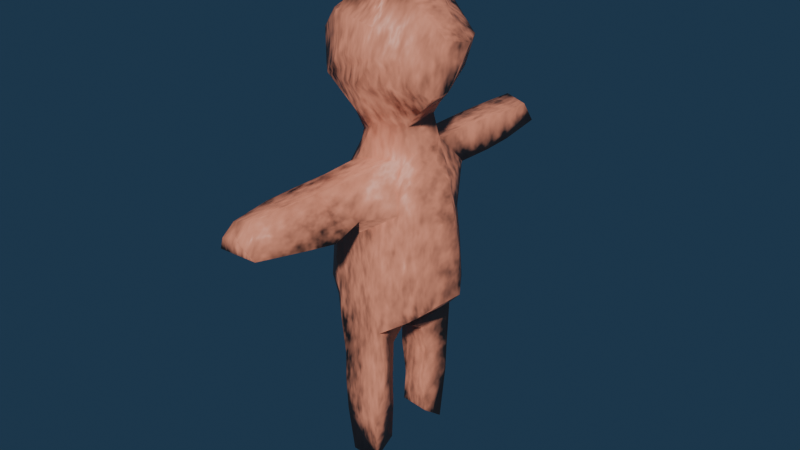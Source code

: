 # Source: player.blend  (saved by Blender 4.4.30; exported with 4.5.12 LTS)
import bpy
from mathutils import Matrix  # noqa: F401  (used for matrix-valued properties, if any)

bpy.ops.wm.read_factory_settings(use_empty=True)
scene = bpy.context.scene
scene.name = 'Scene'

# ---- collections
col_collection = bpy.data.collections.new('Collection'); scene.collection.children.link(col_collection)

# ---- materials (node trees are filled in below, after node groups)
mat_material_001 = bpy.data.materials.new('Material.001')

# ---- material node trees
mat_material_001.use_nodes = True; mat_material_001.node_tree.nodes.clear()
_N = mat_material_001.node_tree.nodes; _L = mat_material_001.node_tree.links
n0 = _N.new('ShaderNodeBsdfPrincipled'); n0.name = 'Principled BSDF'; n0.location = (10, 300)
n0.inputs[0].default_value = (0.8004, 0.2925, 0.1795, 1.0)
n1 = _N.new('ShaderNodeOutputMaterial'); n1.name = 'Material Output'; n1.location = (300, 300)
n2 = _N.new('ShaderNodeTexNoise'); n2.name = 'Noise Texture'; n2.location = (-607, 161)
n2.inputs[2].default_value = 24.2
n3 = _N.new('ShaderNodeNormalMap'); n3.name = 'Normal Map'; n3.location = (-350, 167)
n3.inputs[0].default_value = 0.4
_L.new(n0.outputs[0], n1.inputs[0])
_L.new(n2.outputs[1], n3.inputs[1])
_L.new(n3.outputs[0], n0.inputs[5])
n1.is_active_output = True

# ---- world
world_world = bpy.data.worlds.new('World'); scene.world = world_world
world_world.use_nodes = True; world_world.node_tree.nodes.clear()
_N = world_world.node_tree.nodes; _L = world_world.node_tree.links
n0 = _N.new('ShaderNodeOutputWorld'); n0.name = 'World Output'; n0.location = (300, 300)
n1 = _N.new('ShaderNodeBackground'); n1.name = 'Background'; n1.location = (10, 300)
n1.inputs[0].default_value = (0.01732, 0.04249, 0.07835, 1.0)
_L.new(n1.outputs[0], n0.inputs[0])
n0.is_active_output = True
world_world.color = (0.05088, 0.05088, 0.05088)
world_world.sun_shadow_jitter_overblur = 0.0

# ---- meshes
me_mesh = bpy.data.meshes.new('Mesh')
me_mesh.from_pydata([(-0.2613, -0.8481, -3.632), (-0.2505, -0.5027, -3.382), (-0.2528, -0.9982, -2.68), (-0.272, -1.014, -2.108), (-0.237, -0.4869, -2.677), (-0.2218, -0.4692, -2.107), (-0.6238, -0.7678, -0.678), (-0.7028, -0.1737, -0.8726), (-0.2584, -1.016, -1.552), (-0.348, -1.007, -0.9504), (-0.267, -0.4605, -1.548), (-0.4117, -0.4023, -1.118), (-0.8428, -0.662, -0.4334), (-0.8377, -0.6125, 0.1815), (-1.003, -0.3115, -0.448), (-0.9874, -0.3607, 0.1974), (-0.316, -1.032, -0.3896), (-0.3875, -1.037, 0.1961), (-0.2318, -3.468, 1.587), (-0.1435, -3.394, 1.673), (-0.289, -3.464, 1.397), (-0.279, -2.588, 1.211), (-0.1932, -3.282, 1.777), (-0.2719, -2.566, 1.806), (-0.4, -2.011, 1.207), (-0.02468, -1.14, 1.024), (-0.5072, -0.9263, 1.169), (-0.2777, -1.989, 1.805), (-0.2236, -1.414, 1.831), (-0.6494, -0.6388, 0.7613), (-0.6557, -0.6736, 1.134), (-0.9663, -0.2992, 0.8663), (-0.7372, -0.567, 1.062), (-0.2786, -1.056, 1.151), (-0.472, -0.963, 1.271), (-0.5538, -0.4944, 1.562), (-0.6716, 0.03787, 1.781), (-0.6788, -0.2148, 2.67), (-0.1998, -0.6819, 1.876), (-0.09343, -0.5581, 2.347), (-0.5653, -0.1434, 1.984), (-0.3037, -0.4351, 2.251), (-0.6995, -0.8079, 3.3), (-0.9539, -0.545, 3.758), (-1.024, -0.159, 3.092), (-0.9539, -0.545, 3.758), (-0.5847, -0.9124, 3.211), (-0.2324, -1.048, 3.627), (-0.5551, -0.523, 2.796), (-0.7159, -0.5882, 4.098), (-0.9723, -0.009189, 4.094), (-0.367, -0.8964, 4.187), (-0.4868, -0.2966, 4.583), (-0.593, -0.3446, 4.541), (-0.2201, 0.4468, -3.262), (-0.3767, 0.9885, -3.689), (-0.1956, 0.4622, -2.681), (-0.3194, 0.5071, -2.101), (-0.5145, 1.043, -2.691), (-0.393, 0.946, -2.11), (-0.7881, 0.2259, -0.9221), (-0.6171, 0.5862, -0.8681), (-0.2874, 0.4649, -1.544), (-0.3869, 0.4609, -1.152), (-0.214, 1.026, -1.531), (-0.2115, 1.023, -1.091), (-1.077, 0.09071, -0.6157), (-1.032, 0.1722, 0.1884), (-0.6248, 0.8815, -0.3658), (-0.6279, 0.8715, 0.1826), (-0.4238, 1.029, -0.43), (-0.4558, 1.034, 0.2068), (-1.036, 0.06143, 0.8855), (-0.822, 0.1938, 1.446), (-0.6506, 0.7077, 0.7602), (-0.6456, 0.6687, 1.209), (-0.5582, 0.5477, 1.583), (-0.2735, 1.157, 1.09), (-0.4016, 1.056, 1.404), (-0.6852, 0.04192, 1.751), (-0.6455, 0.3031, 2.659), (-0.3488, 0.5927, 2.143), (-0.4817, 0.4144, 2.47), (-0.2347, 1.122, 1.803), (-0.1718, 0.6691, 2.685), (-0.08982, 1.179, 1.011), (-0.3146, 1.385, 1.222), (-0.3089, 2.04, 1.199), (-0.2554, 1.457, 1.789), (-0.2511, 2.029, 1.789), (-1.063, 0.3346, 3.125), (-1.059, 0.3739, 3.638), (-0.6895, 0.7066, 3.051), (-0.6766, 0.8718, 3.457), (-0.5201, 0.6036, 2.795), (-0.3801, 0.9748, 3.132), (-0.5461, 0.996, 3.58), (-0.9245, 0.1974, 4.237), (-0.555, 0.6426, 4.279), (-0.3906, 0.3839, 4.506), (-0.3304, 0.3235, 4.6), (-0.4111, 0.9093, 4.148), (-0.2928, 2.614, 1.26), (-0.2469, 3.605, 1.392), (-0.2402, 2.603, 1.779), (-0.2271, 3.34, 1.752), (0.246, -0.8682, -3.616), (0.2843, -0.4917, -3.32), (0.3726, -0.9912, -2.69), (0.483, -1.008, -2.109), (0.2998, -0.4749, -2.683), (0.2676, -0.4473, -2.106), (0.4963, -0.9947, -1.525), (0.4212, -0.9541, -0.947), (0.149, -0.283, -1.551), (0.1443, -0.03024, -1.334), (0.6801, -0.5842, -0.8315), (0.792, -0.517, -0.742), (0.4005, -1.002, -0.4152), (0.333, -1.018, 0.1864), (0.7103, -0.6722, -0.5788), (0.7041, -0.6864, 0.1874), (0.9994, -0.405, -0.555), (0.9757, -0.3943, 0.1912), (0.03596, -3.446, 1.593), (0.03437, -3.422, 1.623), (0.3823, -3.452, 1.406), (0.4841, -2.599, 1.255), (0.1397, -3.229, 1.857), (0.1606, -2.56, 1.851), (0.544, -2.033, 1.163), (0.09267, -1.189, 0.9834), (0.4207, -1.386, 1.23), (0.1843, -1.988, 1.834), (0.203, -1.416, 1.83), (0.1307, -1.065, 0.8247), (0.6545, -0.7759, 1.152), (0.5649, -0.5432, 1.611), (0.6038, -0.7892, 0.76), (0.6577, -0.7236, 1.222), (1.016, -0.2012, 0.815), (0.7626, -0.4458, 1.358), (0.3272, -0.3959, 1.855), (-0.02047, -0.5616, 2.433), (0.5326, -0.1966, 1.945), (0.4293, -0.259, 2.392), (0.6354, -0.1665, 1.734), (0.651, -0.349, 2.643), (0.1412, -1.098, 3.227), (0.4328, -1.066, 3.672), (0.533, -0.5335, 2.792), (0.7911, -0.7222, 3.232), (0.7586, -0.7517, 3.64), (1.027, -0.4445, 3.024), (1.07, -0.1829, 3.846), (0.3629, -0.9358, 4.069), (0.4053, -0.4455, 4.595), (0.4515, -0.483, 4.568), (0.612, -0.6839, 4.07), (0.8151, -0.3431, 4.203), (0.2138, 0.5044, -3.375), (0.2534, 0.8974, -3.688), (0.2275, 0.4322, -2.683), (0.2324, 0.5344, -2.113), (0.3019, 0.9722, -2.683), (0.3235, 0.9668, -2.111), (0.2232, 0.3754, -1.563), (0.2593, 0.06143, -1.357), (0.3504, 0.9655, -1.539), (0.3793, 0.9585, -0.9119), (0.7772, 0.3551, -0.8566), (0.6451, 0.7829, -0.6872), (0.3355, 0.9723, -0.383), (0.2703, 0.9888, 0.1845), (1.04, 0.3351, -0.5692), (0.9897, 0.3538, 0.1973), (0.7907, 0.7125, -0.4574), (0.7282, 0.7257, 0.1919), (0.5535, 0.556, 1.585), (0.3761, 0.9837, 0.9739), (0.3051, 1.295, 1.278), (1.012, 0.1952, 0.8144), (0.7809, 0.3179, 1.414), (0.6033, 0.7932, 0.7367), (0.6403, 0.671, 1.21), (0.4594, 0.4643, 2.033), (0.3961, 0.4016, 2.421), (0.2598, 0.7836, 1.831), (0.1668, 0.6738, 2.681), (0.6621, 0.1451, 1.742), (0.6536, 0.1743, 2.685), (0.04523, 1.183, 1.029), (0.2885, 1.352, 1.259), (0.3045, 2.029, 1.247), (0.2425, 1.451, 1.823), (0.2588, 2.024, 1.803), (0.5233, 0.5905, 2.788), (0.4316, 0.9809, 3.118), (0.412, 1.003, 3.882), (1.0, -0.03696, 3.014), (1.039, 0.4205, 3.675), (0.7093, 0.7561, 3.161), (0.8735, 0.7665, 3.69), (0.3836, 0.4889, 4.578), (0.3935, 0.4637, 4.621), (0.2911, 0.9755, 4.092), (0.7798, 0.208, 4.15), (0.6335, 0.6811, 3.99), (0.2902, 2.609, 1.256), (0.2514, 3.438, 1.335), (0.2906, 2.6, 1.772), (0.2913, 3.099, 1.755)], [], [(2, 3, 5, 4), (0, 2, 4, 1), (8, 9, 11, 10), (6, 7, 11, 9), (12, 13, 15, 14), (12, 16, 17, 13), (6, 12, 14, 7), (6, 9, 16, 12), (3, 8, 10, 5), (20, 22, 23, 21), (18, 19, 22, 20), (29, 30, 32, 31), (29, 33, 34, 30), (34, 35, 32, 30), (38, 39, 41, 40), (25, 26, 34, 33), (24, 27, 28, 26), (34, 38, 40, 35), (32, 35, 40, 36), (26, 28, 38, 34), (42, 43, 45, 44), (42, 46, 47, 43), (42, 44, 48, 46), (51, 52, 50, 49), (43, 49, 50, 45), (43, 47, 51, 49), (21, 23, 27, 24), (39, 46, 48, 41), (37, 41, 48, 44), (56, 57, 59, 58), (54, 56, 58, 55), (62, 63, 65, 64), (60, 61, 65, 63), (66, 67, 69, 68), (69, 71, 70, 68), (60, 66, 68, 61), (68, 70, 65, 61), (57, 62, 64, 59), (72, 73, 75, 74), (75, 78, 77, 74), (76, 78, 75, 73), (77, 78, 86, 85), (76, 81, 83, 78), (79, 81, 76, 73), (86, 88, 89, 87), (78, 83, 88, 86), (90, 91, 93, 92), (93, 96, 95, 92), (90, 92, 95, 94), (99, 101, 98, 97), (91, 97, 98, 93), (98, 101, 96, 93), (102, 104, 105, 103), (87, 89, 104, 102), (82, 94, 95, 84), (90, 94, 82, 80), (110, 111, 109, 108), (107, 110, 108, 106), (114, 115, 113, 112), (113, 115, 117, 116), (122, 123, 121, 120), (118, 120, 121, 119), (117, 122, 120, 116), (113, 116, 120, 118), (111, 114, 112, 109), (127, 129, 128, 126), (126, 128, 125, 124), (140, 141, 139, 138), (135, 138, 139, 136), (139, 141, 137, 136), (144, 145, 143, 142), (135, 136, 132, 131), (132, 134, 133, 130), (137, 144, 142, 136), (137, 141, 146, 144), (136, 142, 134, 132), (153, 154, 152, 151), (148, 151, 152, 149), (148, 150, 153, 151), (158, 159, 156, 155), (154, 159, 158, 152), (149, 152, 158, 155), (130, 133, 129, 127), (145, 150, 148, 143), (145, 147, 153, 150), (164, 165, 163, 162), (161, 164, 162, 160), (168, 169, 167, 166), (167, 169, 171, 170), (176, 177, 175, 174), (173, 177, 176, 172), (171, 176, 174, 170), (172, 176, 171, 169), (165, 168, 166, 163), (183, 184, 182, 181), (180, 184, 183, 179), (182, 184, 180, 178), (191, 192, 180, 179), (180, 187, 185, 178), (185, 189, 182, 178), (193, 195, 194, 192), (192, 194, 187, 180), (201, 202, 200, 199), (198, 202, 201, 197), (196, 197, 201, 199), (206, 207, 205, 203), (202, 207, 206, 200), (205, 207, 202, 198), (209, 211, 210, 208), (208, 210, 195, 193), (188, 197, 196, 186), (196, 199, 190, 186), (0, 1, 107, 106), (2, 108, 109, 3), (5, 111, 110, 4), (0, 106, 108, 2), (4, 110, 107, 1), (8, 112, 113, 9), (11, 115, 114, 10), (16, 118, 119, 17), (9, 113, 118, 16), (3, 109, 112, 8), (10, 114, 111, 5), (20, 21, 127, 126), (128, 129, 23, 22), (18, 124, 125, 19), (18, 20, 126, 124), (125, 128, 22, 19), (25, 131, 132, 26), (24, 26, 132, 130), (133, 134, 28, 27), (38, 142, 143, 39), (25, 33, 135, 131), (134, 142, 38, 28), (46, 148, 149, 47), (52, 156, 157, 53), (155, 156, 52, 51), (47, 149, 155, 51), (39, 143, 148, 46), (21, 24, 130, 127), (129, 133, 27, 23), (54, 55, 161, 160), (56, 162, 163, 57), (59, 165, 164, 58), (54, 160, 162, 56), (58, 164, 161, 55), (62, 166, 167, 63), (65, 169, 168, 64), (71, 173, 172, 70), (70, 172, 169, 65), (57, 163, 166, 62), (64, 168, 165, 59), (82, 186, 185, 81), (185, 187, 83, 81), (82, 84, 188, 186), (86, 192, 191, 85), (86, 87, 193, 192), (194, 195, 89, 88), (77, 85, 191, 179), (187, 194, 88, 83), (96, 198, 197, 95), (100, 204, 203, 99), (203, 205, 101, 99), (101, 205, 198, 96), (102, 103, 209, 208), (210, 211, 105, 104), (105, 211, 209, 103), (95, 197, 188, 84), (87, 102, 208, 193), (195, 210, 104, 89), (7, 60, 63, 11), (14, 15, 67, 66), (7, 14, 66, 60), (115, 167, 170, 117), (174, 175, 123, 122), (170, 174, 122, 117), (31, 32, 73, 72), (40, 41, 82, 81), (40, 81, 79, 36), (37, 80, 82, 41), (32, 36, 79, 73), (44, 45, 91, 90), (52, 53, 100, 99), (52, 99, 97, 50), (45, 50, 97, 91), (37, 44, 90, 80), (181, 182, 141, 140), (185, 186, 145, 144), (146, 189, 185, 144), (145, 186, 190, 147), (182, 189, 146, 141), (199, 200, 154, 153), (203, 204, 157, 156), (159, 206, 203, 156), (200, 206, 159, 154), (190, 199, 153, 147), (13, 29, 31, 15), (13, 17, 33, 29), (67, 72, 74, 69), (74, 77, 71, 69), (123, 140, 138, 121), (119, 121, 138, 135), (177, 183, 181, 175), (179, 183, 177, 173), (15, 31, 72, 67), (175, 181, 140, 123), (17, 119, 135, 33), (77, 179, 173, 71), (11, 63, 167, 115), (157, 204, 100, 53)])
me_mesh.polygons.foreach_set('use_smooth', [True] * 210)
_uv = me_mesh.uv_layers.new(name='UVMap')
_uv.uv.foreach_set('vector', [0.4538, 0.5401, 0.4075, 0.5176, 0.4301, 0.4734, 0.4751, 0.4988, 0.5365, 0.5679, 0.4538, 0.5401, 0.4751, 0.4988, 0.5309, 0.5296, 0.3628, 0.4944, 0.3157, 0.4691, 0.3552, 0.4281, 0.3861, 0.4497, 0.306, 0.4405, 0.3473, 0.4015, 0.3552, 0.4281, 0.3157, 0.4691, 0.2925, 0.4234, 0.2454, 0.3936, 0.2559, 0.3738, 0.3097, 0.397, 0.8161, 0.5778, 0.7597, 0.5713, 0.7668, 0.5182, 0.8183, 0.5225, 0.306, 0.4405, 0.2925, 0.4234, 0.3097, 0.397, 0.3473, 0.4015, 0.7936, 0.5993, 0.7622, 0.6223, 0.7597, 0.5713, 0.8161, 0.5778, 0.4075, 0.5176, 0.3628, 0.4944, 0.3861, 0.4497, 0.4301, 0.4734, 0.02336, 0.5679, -1.948e-08, 0.5367, 0.02853, 0.4786, 0.0753, 0.5053, 0.007557, 0.5599, 0.003186, 0.5497, -1.948e-08, 0.5367, 0.02336, 0.5679, 0.8025, 0.47, 0.8027, 0.436, 0.8128, 0.4433, 0.8403, 0.4629, 0.8025, 0.47, 0.7587, 0.4318, 0.7783, 0.4215, 0.8027, 0.436, 0.1407, 0.3736, 0.1378, 0.3244, 0.1761, 0.3524, 0.1652, 0.3574, 0.3331, 0.7733, 0.3437, 0.7329, 0.3605, 0.7494, 0.3801, 0.7849, 0.3154, 0.9205, 0.3154, 0.8709, 0.3255, 0.8725, 0.3202, 0.8941, 0.1009, 0.4599, 0.05306, 0.4323, 0.07489, 0.3846, 0.1506, 0.3752, 0.1407, 0.3736, 0.1022, 0.3238, 0.119, 0.2786, 0.1378, 0.3244, 0.1761, 0.3524, 0.1378, 0.3244, 0.119, 0.2786, 0.1436, 0.2733, 0.1506, 0.3752, 0.07489, 0.3846, 0.1022, 0.3238, 0.1407, 0.3736, 0.03691, 0.601, 0.08097, 0.6107, 0.08097, 0.6107, 0.03418, 0.6631, 0.418, 0.6661, 0.4031, 0.6683, 0.3854, 0.6205, 0.4607, 0.64, 0.418, 0.6661, 0.4539, 0.705, 0.3968, 0.7094, 0.4031, 0.6683, 0.1138, 0.5679, 0.1635, 0.6084, 0.1248, 0.6473, 0.1113, 0.5972, 0.08097, 0.6107, 0.1113, 0.5972, 0.1248, 0.6473, 0.08097, 0.6107, 0.4607, 0.64, 0.3854, 0.6205, 0.419, 0.5802, 0.452, 0.6036, 0.0753, 0.5053, 0.02853, 0.4786, 0.05306, 0.4323, 0.1009, 0.4599, 0.3437, 0.7329, 0.4031, 0.6683, 0.3968, 0.7094, 0.3605, 0.7494, 0.4105, 0.7293, 0.3605, 0.7494, 0.3968, 0.7094, 0.4539, 0.705, 0.9282, 0.5648, 0.9317, 0.5136, 0.9713, 0.5151, 0.98, 0.5688, 0.9269, 0.6174, 0.9282, 0.5648, 0.98, 0.5688, 0.9758, 0.6575, 0.9278, 0.463, 0.9269, 0.4285, 0.9785, 0.4213, 0.9789, 0.461, 0.3225, 0.6185, 0.3331, 0.6529, 0.3331, 0.7077, 0.3104, 0.6595, 0.3407, 0.3722, 0.2795, 0.3317, 0.3066, 0.2729, 0.3509, 0.295, 0.3066, 0.2729, 0.3102, 0.2576, 0.3608, 0.2844, 0.3509, 0.295, 0.3689, 0.3721, 0.3407, 0.3722, 0.3509, 0.295, 0.3785, 0.3397, 0.3509, 0.295, 0.3608, 0.2844, 0.4119, 0.311, 0.3785, 0.3397, 0.9317, 0.5136, 0.9278, 0.463, 0.9789, 0.461, 0.9713, 0.5151, 0.219, 0.3115, 0.1782, 0.2758, 0.216, 0.2464, 0.2536, 0.262, 0.216, 0.2464, 0.215, 0.2054, 0.2434, 0.2094, 0.2536, 0.262, 0.1803, 0.2398, 0.215, 0.2054, 0.216, 0.2464, 0.1782, 0.2758, 0.2434, 0.2094, 0.215, 0.2054, 0.2428, 0.186, 0.2494, 0.2097, 0.1803, 0.2398, 0.1358, 0.2113, 0.1846, 0.1821, 0.215, 0.2054, 0.1464, 0.2743, 0.1358, 0.2113, 0.1803, 0.2398, 0.1782, 0.2758, 0.2428, 0.186, 0.2001, 0.156, 0.2243, 0.11, 0.2724, 0.1343, 0.215, 0.2054, 0.1846, 0.1821, 0.2001, 0.156, 0.2428, 0.186, 0.0507, 0.7047, 0.09579, 0.6934, 0.09836, 0.7414, 0.05872, 0.7388, 0.09836, 0.7414, 0.1137, 0.7485, 0.07649, 0.7595, 0.05872, 0.7388, 0.9417, 0.2509, 0.9736, 0.287, 0.9959, 0.3164, 0.9641, 0.302, 0.3733, 0.8656, 0.4107, 0.836, 0.4012, 0.8616, 0.3938, 0.9137, 0.09579, 0.6934, 0.1434, 0.661, 0.1635, 0.6981, 0.09836, 0.7414, 0.1635, 0.6981, 0.1613, 0.7248, 0.1137, 0.7485, 0.09836, 0.7414, 0.2917, 0.0855, 0.2493, 0.06427, 0.2825, 0.00613, 0.3227, -5.608e-09, 0.2724, 0.1343, 0.2243, 0.11, 0.2493, 0.06427, 0.2917, 0.0855, 0.9477, 0.3048, 0.9641, 0.302, 0.9959, 0.3164, 0.9684, 0.3341, 0.0507, 0.7047, 0.03564, 0.7371, 0.002796, 0.7301, 0.01415, 0.7151, 0.8869, 0.8159, 0.8841, 0.7635, 0.9211, 0.763, 0.9104, 0.8156, 0.4126, 0.8424, 0.4107, 0.7849, 0.4392, 0.789, 0.4392, 0.8713, 0.8694, 0.7132, 0.8608, 0.694, 0.9159, 0.6575, 0.9227, 0.7101, 0.1691, 0.6138, 0.2449, 0.6598, 0.1708, 0.6652, 0.1743, 0.6541, 0.5747, 0.3496, 0.6162, 0.2961, 0.6448, 0.3184, 0.602, 0.3728, 0.6436, 0.3859, 0.602, 0.3728, 0.6448, 0.3184, 0.6809, 0.3455, 0.5812, 0.3751, 0.5747, 0.3496, 0.602, 0.3728, 0.5857, 0.3883, 0.6112, 0.4215, 0.5857, 0.3883, 0.602, 0.3728, 0.6436, 0.3859, 0.8841, 0.7635, 0.8694, 0.7132, 0.9227, 0.7101, 0.9211, 0.763, 0.8063, 0.3319, 0.8546, 0.2982, 0.888, 0.3276, 0.8607, 0.3615, 0.8607, 0.3615, 0.888, 0.3276, 0.8902, 0.3564, 0.8896, 0.3596, 0.6388, 0.2414, 0.694, 0.2214, 0.7056, 0.2469, 0.6864, 0.2849, 0.729, 0.3083, 0.6864, 0.2849, 0.7056, 0.2469, 0.7044, 0.2543, 0.7056, 0.2469, 0.694, 0.2214, 0.7233, 0.2142, 0.7044, 0.2543, 0.7268, 0.1761, 0.7598, 0.1501, 0.8011, 0.1755, 0.7426, 0.1982, 0.4459, 0.8905, 0.4107, 0.9309, 0.4107, 0.8713, 0.4451, 0.8782, 0.7506, 0.2832, 0.7966, 0.2486, 0.8252, 0.2738, 0.771, 0.3118, 0.7233, 0.2142, 0.7268, 0.1761, 0.7426, 0.1982, 0.7044, 0.2543, 0.7233, 0.2142, 0.694, 0.2214, 0.7082, 0.1865, 0.7268, 0.1761, 0.7044, 0.2543, 0.7426, 0.1982, 0.7966, 0.2486, 0.7506, 0.2832, 0.7703, 0.0922, 0.8004, 0.02003, 0.8333, 0.07023, 0.8078, 0.09726, 0.8611, 0.136, 0.8078, 0.09726, 0.8333, 0.07023, 0.8678, 0.09266, 0.8611, 0.136, 0.789, 0.1296, 0.7703, 0.0922, 0.8078, 0.09726, 0.8615, 0.04121, 0.8414, 0.009887, 0.8902, 1.452e-09, 0.8871, 0.06073, 0.8004, 0.02003, 0.8414, 0.009887, 0.8615, 0.04121, 0.8333, 0.07023, 0.8678, 0.09266, 0.8333, 0.07023, 0.8615, 0.04121, 0.8871, 0.06073, 0.771, 0.3118, 0.8252, 0.2738, 0.8546, 0.2982, 0.8063, 0.3319, 0.7598, 0.1501, 0.789, 0.1296, 0.8611, 0.136, 0.8011, 0.1755, 0.7598, 0.1501, 0.7656, 0.1283, 0.7703, 0.0922, 0.789, 0.1296, 0.8903, 0.1597, 0.8905, 0.1082, 0.9241, 0.1112, 0.9297, 0.1635, 0.8959, 0.2509, 0.8903, 0.1597, 0.9297, 0.1635, 0.9244, 0.2254, 0.8902, 0.05658, 0.8902, 9.089e-09, 0.9543, 0.0465, 0.9361, 0.0626, 0.2429, 0.673, 0.2893, 0.7391, 0.2603, 0.743, 0.2255, 0.723, 0.6546, 0.6483, 0.648, 0.5894, 0.6826, 0.5876, 0.6885, 0.6572, 0.6006, 0.591, 0.648, 0.5894, 0.6546, 0.6483, 0.6074, 0.6424, 0.6403, 0.6694, 0.6546, 0.6483, 0.6885, 0.6572, 0.666, 0.6834, 0.6074, 0.6424, 0.6546, 0.6483, 0.6403, 0.6694, 0.6123, 0.6904, 0.8905, 0.1082, 0.8902, 0.05658, 0.9361, 0.0626, 0.9241, 0.1112, 0.6345, 0.5402, 0.641, 0.4968, 0.6645, 0.4771, 0.689, 0.5311, 0.5917, 0.4927, 0.641, 0.4968, 0.6345, 0.5402, 0.6086, 0.5193, 0.6645, 0.4771, 0.641, 0.4968, 0.5917, 0.4927, 0.637, 0.4624, 0.5739, 0.515, 0.5884, 0.4946, 0.5917, 0.4927, 0.6086, 0.5193, 0.5917, 0.4927, 0.6043, 0.4409, 0.6316, 0.4215, 0.637, 0.4624, 0.6316, 0.4215, 0.6598, 0.4468, 0.6645, 0.4771, 0.637, 0.4624, 0.8902, 0.3388, 0.9409, 0.3389, 0.9417, 0.3768, 0.8902, 0.3834, 0.8902, 0.3834, 0.9417, 0.3768, 0.941, 0.4186, 0.8916, 0.3859, 0.2538, 0.8678, 0.2868, 0.8307, 0.3095, 0.8424, 0.2948, 0.9006, 0.2521, 0.7947, 0.2868, 0.8307, 0.2538, 0.8678, 0.224, 0.8581, 0.2301, 0.8933, 0.224, 0.8581, 0.2538, 0.8678, 0.2948, 0.9006, 0.3154, 0.7964, 0.2832, 0.7982, 0.2522, 0.7733, 0.2937, 0.743, 0.2868, 0.8307, 0.2832, 0.7982, 0.3154, 0.7964, 0.3095, 0.8424, 0.2522, 0.7733, 0.2832, 0.7982, 0.2868, 0.8307, 0.2521, 0.7947, 0.9013, 0.2509, 0.9382, 0.2678, 0.9388, 0.2999, 0.8923, 0.3023, 0.8923, 0.3023, 0.9388, 0.2999, 0.9409, 0.3389, 0.8902, 0.3388, 0.1963, 0.8876, 0.224, 0.8581, 0.2301, 0.8933, 0.2119, 0.9208, 0.2301, 0.8933, 0.2948, 0.9006, 0.2489, 0.9117, 0.2119, 0.9208, 0.1254, 0.9181, 0.1559, 0.9181, 0.1579, 0.9666, 0.1246, 0.9642, 0.751, 0.7789, 0.6978, 0.7804, 0.689, 0.7278, 0.7533, 0.727, 0.8435, 0.7623, 0.8841, 0.7635, 0.8869, 0.8159, 0.842, 0.814, 0.7546, 0.8663, 0.7107, 0.865, 0.6978, 0.7804, 0.751, 0.7789, 0.842, 0.814, 0.8869, 0.8159, 0.8851, 0.8736, 0.8403, 0.8779, 0.7531, 0.6767, 0.6893, 0.675, 0.6981, 0.623, 0.7622, 0.6223, 0.3552, 0.4281, 0.3842, 0.4032, 0.3908, 0.4326, 0.3861, 0.4497, 0.7597, 0.5713, 0.6994, 0.5745, 0.7058, 0.5198, 0.7668, 0.5182, 0.7622, 0.6223, 0.6981, 0.623, 0.6994, 0.5745, 0.7597, 0.5713, 0.7533, 0.727, 0.689, 0.7278, 0.6893, 0.675, 0.7531, 0.6767, 0.8403, 0.7114, 0.8694, 0.7132, 0.8841, 0.7635, 0.8435, 0.7623, 0.9269, 0.4256, 0.9191, 0.5053, 0.8502, 0.4983, 0.8661, 0.4215, 0.9227, 0.9155, 0.9248, 0.8547, 0.9641, 0.8579, 0.9528, 0.9223, 0.9003, 0.8825, 0.9003, 0.9047, 0.8977, 0.9038, 0.8932, 0.8877, 0.9003, 0.8825, 0.9175, 0.8779, 0.9175, 0.9348, 0.9003, 0.9047, 0.9319, 0.9337, 0.9227, 0.9155, 0.9528, 0.9223, 0.948, 0.9322, 0.7342, 0.4428, 0.7226, 0.4462, 0.689, 0.4226, 0.7823, 0.431, 0.9256, 0.5585, 0.9269, 0.6575, 0.8466, 0.6086, 0.8403, 0.5494, 0.9262, 0.8027, 0.9279, 0.7508, 0.9666, 0.7531, 0.9681, 0.8056, 0.7863, 0.2271, 0.7426, 0.1982, 0.8011, 0.1755, 0.8002, 0.1841, 0.7342, 0.4428, 0.7587, 0.4318, 0.7229, 0.4616, 0.7226, 0.4462, 0.9279, 0.7508, 0.9227, 0.6575, 0.9686, 0.6866, 0.9666, 0.7531, 0.4031, 0.6683, 0.3406, 0.6422, 0.3331, 0.5968, 0.3854, 0.6205, 0.4529, 0.8354, 0.4502, 0.9175, 0.4475, 0.9222, 0.4475, 0.8265, 0.8452, 0.8779, 0.8902, 0.8779, 0.8932, 0.9599, 0.8403, 0.9436, 0.3854, 0.6205, 0.3331, 0.5968, 0.3555, 0.5679, 0.419, 0.5802, 0.3437, 0.7329, 0.3407, 0.7234, 0.3406, 0.6422, 0.4031, 0.6683, 0.9191, 0.5053, 0.9256, 0.5585, 0.8403, 0.5494, 0.8502, 0.4983, 0.9248, 0.8547, 0.9262, 0.8027, 0.9681, 0.8056, 0.9641, 0.8579, 0.1635, 0.9399, 0.2123, 0.9208, 0.2101, 0.9786, 0.1732, 0.9786, 0.03956, 0.8963, 0.002576, 0.8938, 0.01011, 0.8434, 0.05643, 0.8451, 0.5492, 0.7993, 0.6089, 0.7993, 0.6077, 0.8512, 0.5365, 0.8524, 0.03622, 0.9485, -6.081e-09, 0.9569, 0.002576, 0.8938, 0.03956, 0.8963, 0.5365, 0.8524, 0.6077, 0.8512, 0.6075, 0.9422, 0.5513, 0.9428, 0.05719, 0.7943, 0.0108, 0.7923, 1.048e-08, 0.7704, 0.06891, 0.7595, 0.5605, 0.707, 0.6123, 0.6904, 0.6105, 0.7474, 0.5608, 0.7469, 0.5377, 0.5893, 0.6006, 0.591, 0.6074, 0.6424, 0.5415, 0.6471, 0.5415, 0.6471, 0.6074, 0.6424, 0.6123, 0.6904, 0.5605, 0.707, 0.05643, 0.8451, 0.01011, 0.8434, 0.0108, 0.7923, 0.05719, 0.7943, 0.5608, 0.7469, 0.6105, 0.7474, 0.6089, 0.7993, 0.5492, 0.7993, 0.1598, 0.7595, 0.1598, 0.8342, 0.1246, 0.8399, 0.1299, 0.7668, 0.4607, 0.8265, 0.4807, 0.7982, 0.5268, 0.7692, 0.5341, 0.8176, 0.9477, 0.3048, 0.9684, 0.3341, 0.9669, 0.3648, 0.9417, 0.3843, 0.5365, 0.4982, 0.5884, 0.4946, 0.5739, 0.515, 0.5626, 0.5167, 0.1237, 0.7612, 0.1246, 0.8208, 0.06891, 0.8209, 0.06891, 0.7595, 0.4846, 0.7377, 0.4852, 0.6856, 0.5315, 0.6869, 0.5299, 0.7389, 0.3154, 0.8098, 0.3218, 0.8254, 0.3252, 0.8372, 0.3154, 0.8709, 0.4807, 0.7982, 0.4846, 0.7377, 0.5299, 0.7389, 0.5268, 0.7692, 0.168, 0.7832, 0.2521, 0.7947, 0.224, 0.8581, 0.1635, 0.8263, 0.3245, 0.7992, 0.3287, 0.743, 0.3325, 0.745, 0.3325, 0.8071, 0.3331, 0.8069, 0.3726, 0.7849, 0.4107, 0.836, 0.3733, 0.8656, 0.2035, 0.743, 0.2522, 0.7733, 0.2521, 0.7947, 0.168, 0.7832, 0.1244, 0.8727, 0.1225, 0.9624, 0.07686, 0.9484, 0.07147, 0.8736, 0.4845, 0.6332, 0.4862, 0.588, 0.5341, 0.5679, 0.5326, 0.6348, 0.2466, 0.9276, 0.2528, 0.9791, 0.2123, 0.9687, 0.2123, 0.9208, 0.1635, 0.8263, 0.224, 0.8581, 0.1963, 0.8876, 0.1711, 0.8745, 0.1246, 0.8208, 0.1244, 0.8727, 0.07147, 0.8736, 0.06891, 0.8209, 0.4852, 0.6856, 0.4845, 0.6332, 0.5326, 0.6348, 0.5315, 0.6869, 0.2922, 0.5968, 0.3225, 0.6185, 0.3104, 0.6595, 0.259, 0.6001, 0.3097, 0.397, 0.2559, 0.3738, 0.2795, 0.3317, 0.3407, 0.3722, 0.2922, 0.5968, 0.3031, 0.5679, 0.3331, 0.5908, 0.3225, 0.6185, 0.2449, 0.6598, 0.2429, 0.673, 0.2255, 0.723, 0.1708, 0.6652, 0.5365, 0.3171, 0.5801, 0.2627, 0.6162, 0.2961, 0.5747, 0.3496, 0.2255, 0.723, 0.2063, 0.7369, 0.1635, 0.6849, 0.1708, 0.6652, 0.2048, 0.3407, 0.1761, 0.3524, 0.1782, 0.2758, 0.219, 0.3115, 0.119, 0.2786, 0.08335, 0.289, 0.103, 0.2129, 0.1358, 0.2113, 0.119, 0.2786, 0.1358, 0.2113, 0.1464, 0.2743, 0.1436, 0.2733, 0.1544, 0.8654, 0.1416, 0.9108, 0.1246, 0.9181, 0.1246, 0.8399, 0.1761, 0.3524, 0.1436, 0.2733, 0.1464, 0.2743, 0.1782, 0.2758, 0.03418, 0.6631, 0.08097, 0.6107, 0.09579, 0.6934, 0.0507, 0.7047, 0.3203, 0.7476, 0.3154, 0.743, 0.3245, 0.8043, 0.3154, 0.8098, 0.3331, 0.9133, 0.3733, 0.8656, 0.3938, 0.9137, 0.3831, 0.9299, 0.08097, 0.6107, 0.1248, 0.6473, 0.1434, 0.661, 0.09579, 0.6934, -2.026e-08, 0.6702, 0.03418, 0.6631, 0.0507, 0.7047, 0.01415, 0.7151, 0.6201, 0.2243, 0.6596, 0.1836, 0.694, 0.2214, 0.6388, 0.2414, 0.7041, 0.1435, 0.7317, 0.1204, 0.7598, 0.1501, 0.7268, 0.1761, 0.7082, 0.1865, 0.6923, 0.1715, 0.7041, 0.1435, 0.7268, 0.1761, 1.0, 0.05413, 0.9543, 0.093, 0.9573, 0.06155, 0.995, 0.03286, 0.6596, 0.1836, 0.6923, 0.1715, 0.7082, 0.1865, 0.694, 0.2214, 0.7518, 0.07611, 0.764, 0.007217, 0.8004, 0.02003, 0.7703, 0.0922, 0.5341, 0.9044, 0.5318, 0.9055, 0.4475, 0.9222, 0.4502, 0.9175, 0.7973, 0.9428, 0.7995, 0.8927, 0.8332, 0.8663, 0.8332, 0.9512, 0.7772, 0.8741, 0.7995, 0.8927, 0.7973, 0.9428, 0.7751, 0.9289, 0.9573, 0.06155, 0.9543, 0.02446, 0.9823, 1.474e-08, 0.995, 0.03286, 0.8183, 0.5225, 0.8025, 0.47, 0.8403, 0.4629, 0.8389, 0.5229, 0.8183, 0.5225, 0.7668, 0.5182, 0.7587, 0.4318, 0.8025, 0.47, 0.2795, 0.3317, 0.219, 0.3115, 0.2536, 0.262, 0.3066, 0.2729, 0.2536, 0.262, 0.2434, 0.2094, 0.3102, 0.2576, 0.3066, 0.2729, 0.6162, 0.2961, 0.6388, 0.2414, 0.6864, 0.2849, 0.6448, 0.3184, 0.6809, 0.3455, 0.6448, 0.3184, 0.6864, 0.2849, 0.729, 0.3083, 0.648, 0.5894, 0.6345, 0.5402, 0.689, 0.5311, 0.6826, 0.5876, 0.6086, 0.5193, 0.6345, 0.5402, 0.648, 0.5894, 0.6006, 0.591, 0.2559, 0.3738, 0.2048, 0.3407, 0.219, 0.3115, 0.2795, 0.3317, 0.5801, 0.2627, 0.6201, 0.2243, 0.6388, 0.2414, 0.6162, 0.2961, 0.7668, 0.5182, 0.7058, 0.5198, 0.7229, 0.4616, 0.7587, 0.4318, 0.5477, 0.5094, 0.6086, 0.5193, 0.6006, 0.591, 0.5377, 0.5893, 0.259, 0.6001, 0.3104, 0.6595, 0.2429, 0.673, 0.2449, 0.6598, 0.689, 0.8663, 0.7751, 0.8663, 0.7663, 0.9327, 0.7071, 0.9603])
me_mesh.materials.append(mat_material_001)
me_mesh.update()
arm_armature = bpy.data.armatures.new('Armature')  # bones are not reproduced

# ---- objects
ob_mball_038 = bpy.data.objects.new('Mball.038', me_mesh)
ob_armature = bpy.data.objects.new('Armature', arm_armature)

# ---- transforms, parenting, visibility, modifiers, constraints
ob_mball_038.parent = ob_armature
ob_mball_038.matrix_parent_inverse = Matrix(((1.435, -0.0, 0.0, -0.0), (-0.0, 1.435, -0.0, 0.0), (0.0, -0.0, 1.435, 0.6462), (-0.0, 0.0, -0.0, 1.0)))
ob_mball_038.location = (0.0, 0.0, 0.0)
ob_mball_038.scale = (0.6972, 0.6972, 0.6972)
_vg = ob_mball_038.vertex_groups.new(name='Bone')
for _i, _w in zip([6, 7, 8, 9, 10, 11, 12, 13, 14, 15, 16, 17, 25, 26, 29, 30, 31, 32, 33, 34, 35, 60, 61, 62, 63, 64, 65, 66, 67, 68, 69, 70, 71, 72, 73, 74, 75, 76, 77, 79, 85, 112, 113, 114, 115, 116, 117, 118, 119, 120, 121, 122, 123, 131, 135, 136, 137, 138, 139, 140, 141, 166, 167, 168, 169, 170, 171, 172, 173, 174, 175, 176, 177, 178, 179, 181, 182, 183, 184, 189, 191], [0.6426, 0.7141, 0.007498, 0.2393, 0.02866, 0.2657, 0.7558, 0.7099, 0.8088, 0.7189, 0.6929, 0.6915, 0.0901, 0.06622, 0.2747, 0.1138, 0.2159, 0.1316, 0.0889, 0.05663, 0.04238, 0.7982, 0.6728, 0.09691, 0.5431, 0.00711, 0.2062, 0.8288, 0.7322, 0.7663, 0.7002, 0.7071, 0.69, 0.2123, 0.06238, 0.2371, 0.08737, 0.01134, 0.0545, 0.003261, 0.04255, 0.04582, 0.2576, 0.1087, 0.5366, 0.6745, 0.7481, 0.6898, 0.6769, 0.7491, 0.7024, 0.8032, 0.72, 0.1004, 0.1777, 0.0882, 0.02886, 0.2311, 0.07987, 0.2336, 0.07042, 0.1562, 0.5836, 0.01491, 0.3251, 0.7818, 0.669, 0.719, 0.7113, 0.8201, 0.7163, 0.765, 0.7044, 0.009311, 0.1389, 0.2339, 0.06466, 0.2609, 0.09408, 0.004986, 0.04954]): _vg.add([_i], _w, 'REPLACE')
_vg = ob_mball_038.vertex_groups.new(name='Bone.001')
for _i, _w in zip([6, 12, 13, 14, 15, 16, 17, 25, 26, 28, 29, 30, 31, 32, 33, 34, 35, 36, 37, 38, 39, 40, 41, 48, 66, 67, 68, 69, 70, 71, 72, 73, 74, 75, 76, 77, 78, 79, 80, 81, 82, 83, 84, 85, 94, 117, 118, 119, 120, 121, 122, 123, 131, 132, 134, 135, 136, 137, 138, 139, 140, 141, 142, 143, 144, 145, 146, 147, 150, 170, 171, 172, 173, 174, 175, 176, 177, 178, 179, 180, 181, 182, 183, 184, 185, 186, 187, 188, 189, 190, 191, 192, 196], [0.01315, 0.06246, 0.1944, 0.06325, 0.1951, 0.03551, 0.1039, 0.173, 0.2703, 0.04484, 0.48, 0.5338, 0.6384, 0.6077, 0.2541, 0.259, 0.5619, 0.756, 0.04894, 0.5947, 0.1233, 0.6871, 0.1978, 0.03899, 0.04654, 0.1835, 0.06007, 0.1559, 0.04456, 0.1261, 0.668, 0.7689, 0.549, 0.6117, 0.6296, 0.07365, 0.1076, 0.7632, 0.05766, 0.2102, 0.08526, 0.06045, 0.04595, 0.06702, 0.04323, 0.01056, 0.04196, 0.1187, 0.03157, 0.1702, 0.0527, 0.1916, 0.149, 0.07084, 0.03656, 0.1767, 0.6393, 0.7722, 0.5479, 0.6736, 0.6666, 0.7819, 0.7828, 0.0945, 0.7195, 0.1387, 0.8128, 0.0605, 0.05122, 0.0002546, 0.009943, 0.03222, 0.09383, 0.05366, 0.1987, 0.05679, 0.1743, 0.6367, 0.2042, 0.05399, 0.6593, 0.8001, 0.4083, 0.5713, 0.5593, 0.165, 0.2769, 0.05156, 0.7722, 0.05665, 0.07443, 0.00485, 0.03829]): _vg.add([_i], _w, 'REPLACE')
_vg = ob_mball_038.vertex_groups.new(name='Bone.003')
for _i, _w in zip([36, 67, 68, 69, 70, 71, 72, 73, 74, 75, 76, 77, 78, 79, 81, 82, 83, 85, 86, 87, 88, 89, 102, 104, 140, 172, 173, 175, 177, 178, 179, 180, 181, 182, 183, 184, 185, 186, 187, 189, 191, 192, 193, 194, 195, 208, 210], [0.04213, 0.01252, 0.02066, 0.08358, 0.02149, 0.122, 0.04796, 0.07378, 0.1772, 0.2473, 0.2043, 0.8609, 0.8509, 0.04491, 0.1697, 0.03059, 0.8661, 0.8774, 0.9597, 0.908, 0.9706, 0.9077, 0.07221, 0.07553, 0.003606, 0.03176, 0.1299, 0.01409, 0.06649, 0.2308, 0.6381, 0.9221, 0.0601, 0.06945, 0.3008, 0.2948, 0.1624, 0.04251, 0.5764, 0.06478, 0.8667, 0.9571, 0.9179, 0.955, 0.9027, 0.0727, 0.08401]): _vg.add([_i], _w, 'REPLACE')
_vg = ob_mball_038.vertex_groups.new(name='Bone.004')
for _i, _w in zip([87, 89, 102, 103, 104, 105, 193, 195, 208, 209, 210, 211], [0.0893, 0.09021, 0.9276, 0.9971, 0.9243, 0.994, 0.07935, 0.09382, 0.9271, 0.996, 0.9157, 0.9793]): _vg.add([_i], _w, 'REPLACE')
_vg = ob_mball_038.vertex_groups.new(name='Bone.006')
for _i, _w in zip([13, 15, 16, 17, 21, 23, 24, 25, 26, 27, 28, 29, 30, 31, 32, 33, 34, 35, 38, 39, 41, 72, 118, 119, 121, 123, 127, 129, 130, 131, 132, 133, 134, 135, 136, 137, 138, 139, 140, 141, 142, 144, 146], [0.01645, 0.004792, 0.03117, 0.1301, 0.07928, 0.08771, 0.8909, 0.7084, 0.6236, 0.8928, 0.9263, 0.2024, 0.301, 0.09204, 0.2144, 0.6218, 0.6466, 0.246, 0.2046, 0.001809, 0.006157, 0.02957, 0.02318, 0.1285, 0.06491, 0.01419, 0.1208, 0.08921, 0.8226, 0.7234, 0.8818, 0.9003, 0.9354, 0.6156, 0.2367, 0.1017, 0.186, 0.2042, 0.0412, 0.08844, 0.06832, 0.00711, 0.01647]): _vg.add([_i], _w, 'REPLACE')
_vg = ob_mball_038.vertex_groups.new(name='Bone.007')
for _i, _w in zip([18, 19, 20, 21, 22, 23, 24, 27, 124, 125, 126, 127, 128, 129, 130, 133], [0.9951, 0.9937, 0.994, 0.9194, 0.9897, 0.9115, 0.09381, 0.09948, 0.9937, 0.9944, 0.9856, 0.8772, 0.9883, 0.9101, 0.1625, 0.09305]): _vg.add([_i], _w, 'REPLACE')
_vg = ob_mball_038.vertex_groups.new(name='Bone.009')
for _i, _w in zip([30, 35, 36, 37, 38, 39, 40, 41, 42, 43, 44, 45, 46, 47, 48, 49, 50, 51, 52, 53, 73, 75, 76, 79, 80, 81, 82, 83, 84, 90, 91, 92, 93, 94, 95, 96, 97, 98, 99, 100, 101, 137, 139, 141, 142, 143, 144, 145, 146, 147, 148, 149, 150, 151, 152, 153, 154, 155, 156, 157, 158, 159, 178, 182, 184, 185, 186, 187, 188, 189, 190, 196, 197, 198, 199, 200, 201, 202, 203, 204, 205, 206, 207], [0.009301, 0.126, 0.1529, 0.9363, 0.1837, 0.8462, 0.2615, 0.7652, 0.9848, 0.9917, 0.9773, 0.9917, 0.9837, 0.9921, 0.9446, 0.9952, 0.9955, 0.9962, 0.997, 0.9971, 0.06588, 0.02859, 0.1252, 0.1391, 0.9139, 0.6093, 0.8697, 0.06585, 0.9306, 0.9806, 0.9908, 0.9671, 0.9868, 0.9295, 0.9804, 0.9896, 0.9964, 0.997, 0.9986, 0.9988, 0.9958, 0.07332, 0.00123, 0.02797, 0.1303, 0.8871, 0.2188, 0.846, 0.1058, 0.9314, 0.9873, 0.9936, 0.9424, 0.9824, 0.9917, 0.9721, 0.9925, 0.9962, 0.997, 0.997, 0.9961, 0.9965, 0.0939, 0.0472, 0.0006141, 0.2644, 0.784, 0.1353, 0.9305, 0.1163, 0.9297, 0.9427, 0.9766, 0.993, 0.9707, 0.9904, 0.9767, 0.9901, 0.9985, 0.9986, 0.9952, 0.9963, 0.9944]): _vg.add([_i], _w, 'REPLACE')
_vg = ob_mball_038.vertex_groups.new(name='Bone.011')
for _i, _w in zip([7, 56, 57, 58, 59, 60, 61, 62, 63, 64, 65, 66, 68, 69, 70, 71, 114, 115, 116, 117, 122, 162, 163, 164, 165, 166, 167, 168, 169, 170, 171, 172, 173, 174, 175, 176, 177], [0.02542, 0.07609, 0.9014, 0.1127, 0.8856, 0.09223, 0.2493, 0.8773, 0.3781, 0.9583, 0.7669, 0.0376, 0.1173, 0.04145, 0.1954, 0.05086, 0.01435, 0.1718, 0.01751, 0.01169, 0.006287, 0.07411, 0.9157, 0.06805, 0.9128, 0.7902, 0.2364, 0.9552, 0.6332, 0.1277, 0.2665, 0.1873, 0.05672, 0.0721, 0.003679, 0.1379, 0.03104]): _vg.add([_i], _w, 'REPLACE')
_vg = ob_mball_038.vertex_groups.new(name='Bone.012')
for _i, _w in zip([54, 55, 56, 57, 58, 59, 160, 161, 162, 163, 164, 165], [0.9886, 0.9887, 0.923, 0.08668, 0.8867, 0.1104, 0.9891, 0.996, 0.9249, 0.07032, 0.9316, 0.08407]): _vg.add([_i], _w, 'REPLACE')
_vg = ob_mball_038.vertex_groups.new(name='Bone.014')
for _i, _w in zip([2, 3, 4, 5, 6, 7, 8, 9, 10, 11, 12, 13, 14, 15, 16, 17, 60, 61, 63, 66, 108, 109, 110, 111, 112, 113, 114, 115, 116, 117, 118, 119, 120, 121, 122, 123, 166, 167, 170, 174], [0.07425, 0.8985, 0.05921, 0.9301, 0.2985, 0.222, 0.9562, 0.7311, 0.9476, 0.6984, 0.1493, 0.04171, 0.08989, 0.01689, 0.2152, 0.06432, 0.07964, 0.03512, 0.06449, 0.06433, 0.1016, 0.8619, 0.08089, 0.9117, 0.9245, 0.7084, 0.8496, 0.2821, 0.2555, 0.1771, 0.2166, 0.06619, 0.1698, 0.04488, 0.09832, 0.01257, 0.03652, 0.1705, 0.0547, 0.0243]): _vg.add([_i], _w, 'REPLACE')
_vg = ob_mball_038.vertex_groups.new(name='Bone.015')
for _i, _w in zip([0, 1, 2, 3, 4, 5, 106, 107, 108, 109, 110, 111], [0.9948, 0.9916, 0.9254, 0.09759, 0.9405, 0.06592, 0.9914, 0.9896, 0.8974, 0.1289, 0.9181, 0.07687]): _vg.add([_i], _w, 'REPLACE')
_m = ob_mball_038.modifiers.new('Armature', 'ARMATURE')
_m.object = ob_armature
ob_armature.location = (0.0, 0.0, -0.4502)
ob_armature.scale = (0.6967, 0.6967, 0.6967)
ob_armature.show_in_front = True

# ---- collection membership
col_collection.objects.link(ob_mball_038)
col_collection.objects.link(ob_armature)

# ---- scene / render settings (as saved in the file)
scene.frame_start = 1; scene.frame_end = 250; scene.frame_set(1)
scene.render.engine = 'BLENDER_EEVEE_NEXT'
bpy.context.view_layer.update()

# ---- added for rendering (the .blend has no active camera and no usable light): camera, sun
cam_auto = bpy.data.cameras.new('AutoCamera')
cam_auto.lens = 50.0
cam_auto.sensor_width = 36.0
cam_auto.clip_end = 1000.0
ob_auto_camera = bpy.data.objects.new('AutoCamera', cam_auto)
scene.collection.objects.link(ob_auto_camera)
ob_auto_camera.location = (7.17209, -8.56189, 6.06462)
ob_auto_camera.rotation_euler = (1.09748, -7.21219e-08, 0.694738)
scene.camera = ob_auto_camera
light_auto_sun = bpy.data.lights.new('AutoSun', 'SUN')
light_auto_sun.energy = 3.0
light_auto_sun.angle = 0.0523599
ob_auto_sun = bpy.data.objects.new('AutoSun', light_auto_sun)
scene.collection.objects.link(ob_auto_sun)
ob_auto_sun.rotation_euler = (0.872665, 0.174533, 0.523599)
bpy.context.view_layer.update()
